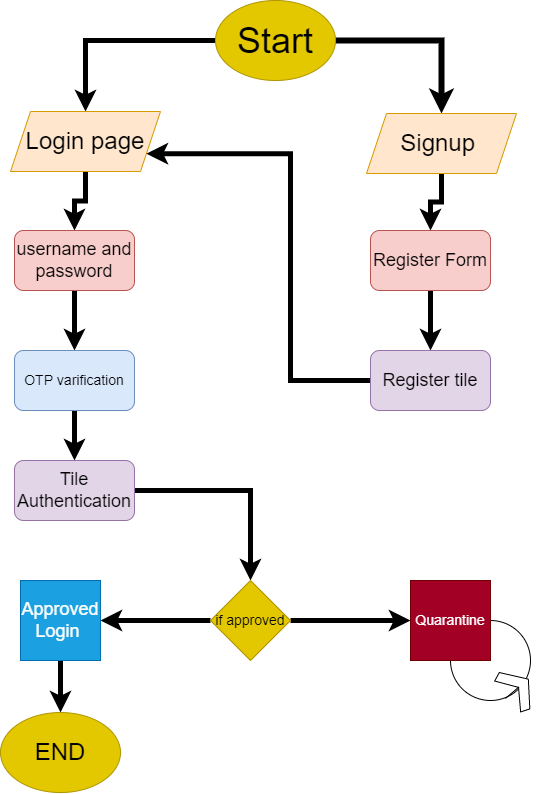

The diagram above was exported from draw.io. Its source (the exported page's mxGraphModel, read from the mxfile embedded in the PNG):
<mxGraphModel dx="1730" dy="852" grid="1" gridSize="10" guides="1" tooltips="1" connect="1" arrows="1" fold="1" page="1" pageScale="1" pageWidth="850" pageHeight="1100" math="0" shadow="0">
  <root>
    <mxCell id="0" />
    <mxCell id="1" parent="0" />
    <mxCell id="pc1W3kbfDTC57e20HCVE-14" style="edgeStyle=orthogonalEdgeStyle;rounded=0;orthogonalLoop=1;jettySize=auto;html=1;exitX=0;exitY=0.5;exitDx=0;exitDy=0;strokeWidth=5;" edge="1" parent="1" source="pc1W3kbfDTC57e20HCVE-1" target="pc1W3kbfDTC57e20HCVE-2">
      <mxGeometry relative="1" as="geometry" />
    </mxCell>
    <mxCell id="pc1W3kbfDTC57e20HCVE-15" style="edgeStyle=orthogonalEdgeStyle;rounded=0;orthogonalLoop=1;jettySize=auto;html=1;exitX=1;exitY=0.5;exitDx=0;exitDy=0;strokeWidth=6;" edge="1" parent="1" source="pc1W3kbfDTC57e20HCVE-1" target="pc1W3kbfDTC57e20HCVE-3">
      <mxGeometry relative="1" as="geometry" />
    </mxCell>
    <object label="&lt;font style=&quot;font-size: 36px;&quot;&gt;Start&lt;/font&gt;" start="" id="pc1W3kbfDTC57e20HCVE-1">
      <mxCell style="ellipse;whiteSpace=wrap;html=1;fillColor=#e3c800;fontColor=#000000;strokeColor=#B09500;" vertex="1" parent="1">
        <mxGeometry x="365" y="10" width="120" height="80" as="geometry" />
      </mxCell>
    </object>
    <mxCell id="pc1W3kbfDTC57e20HCVE-16" value="" style="edgeStyle=orthogonalEdgeStyle;rounded=0;orthogonalLoop=1;jettySize=auto;html=1;strokeWidth=5;" edge="1" parent="1" source="pc1W3kbfDTC57e20HCVE-2" target="pc1W3kbfDTC57e20HCVE-6">
      <mxGeometry relative="1" as="geometry" />
    </mxCell>
    <mxCell id="pc1W3kbfDTC57e20HCVE-2" value="&lt;font style=&quot;&quot;&gt;&lt;font style=&quot;font-size: 24px;&quot;&gt;Login page&lt;/font&gt;&lt;br&gt;&lt;/font&gt;" style="shape=parallelogram;perimeter=parallelogramPerimeter;whiteSpace=wrap;html=1;fixedSize=1;fillColor=#ffe6cc;strokeColor=#d79b00;" vertex="1" parent="1">
      <mxGeometry x="160" y="121" width="150" height="60" as="geometry" />
    </mxCell>
    <mxCell id="pc1W3kbfDTC57e20HCVE-19" value="" style="edgeStyle=orthogonalEdgeStyle;rounded=0;orthogonalLoop=1;jettySize=auto;html=1;strokeWidth=5;" edge="1" parent="1" source="pc1W3kbfDTC57e20HCVE-3" target="pc1W3kbfDTC57e20HCVE-4">
      <mxGeometry relative="1" as="geometry" />
    </mxCell>
    <mxCell id="pc1W3kbfDTC57e20HCVE-3" value="&lt;font style=&quot;font-size: 24px;&quot;&gt;Signup&amp;nbsp;&lt;/font&gt;" style="shape=parallelogram;perimeter=parallelogramPerimeter;whiteSpace=wrap;html=1;fixedSize=1;fillColor=#ffe6cc;strokeColor=#d79b00;" vertex="1" parent="1">
      <mxGeometry x="516" y="123" width="150" height="60" as="geometry" />
    </mxCell>
    <mxCell id="pc1W3kbfDTC57e20HCVE-20" value="" style="edgeStyle=orthogonalEdgeStyle;rounded=0;orthogonalLoop=1;jettySize=auto;html=1;strokeWidth=5;" edge="1" parent="1" source="pc1W3kbfDTC57e20HCVE-4" target="pc1W3kbfDTC57e20HCVE-5">
      <mxGeometry relative="1" as="geometry" />
    </mxCell>
    <mxCell id="pc1W3kbfDTC57e20HCVE-4" value="&lt;font style=&quot;font-size: 18px;&quot;&gt;Register Form&lt;/font&gt;" style="rounded=1;whiteSpace=wrap;html=1;fillColor=#f8cecc;strokeColor=#b85450;" vertex="1" parent="1">
      <mxGeometry x="520" y="240" width="120" height="60" as="geometry" />
    </mxCell>
    <mxCell id="pc1W3kbfDTC57e20HCVE-21" style="edgeStyle=orthogonalEdgeStyle;rounded=0;orthogonalLoop=1;jettySize=auto;html=1;entryX=1;entryY=0.75;entryDx=0;entryDy=0;strokeWidth=5;" edge="1" parent="1" source="pc1W3kbfDTC57e20HCVE-5" target="pc1W3kbfDTC57e20HCVE-2">
      <mxGeometry relative="1" as="geometry">
        <Array as="points">
          <mxPoint x="440" y="390" />
          <mxPoint x="440" y="163" />
        </Array>
      </mxGeometry>
    </mxCell>
    <mxCell id="pc1W3kbfDTC57e20HCVE-5" value="&lt;font style=&quot;font-size: 18px;&quot;&gt;Register tile&lt;/font&gt;" style="rounded=1;whiteSpace=wrap;html=1;fillColor=#e1d5e7;strokeColor=#9673a6;" vertex="1" parent="1">
      <mxGeometry x="520" y="360" width="120" height="60" as="geometry" />
    </mxCell>
    <mxCell id="pc1W3kbfDTC57e20HCVE-17" value="" style="edgeStyle=orthogonalEdgeStyle;rounded=0;orthogonalLoop=1;jettySize=auto;html=1;strokeWidth=5;" edge="1" parent="1" source="pc1W3kbfDTC57e20HCVE-6" target="pc1W3kbfDTC57e20HCVE-7">
      <mxGeometry relative="1" as="geometry" />
    </mxCell>
    <mxCell id="pc1W3kbfDTC57e20HCVE-6" value="&lt;font style=&quot;font-size: 18px;&quot;&gt;username and password&lt;/font&gt;" style="rounded=1;whiteSpace=wrap;html=1;fillColor=#f8cecc;strokeColor=#b85450;" vertex="1" parent="1">
      <mxGeometry x="164" y="240" width="120" height="60" as="geometry" />
    </mxCell>
    <mxCell id="pc1W3kbfDTC57e20HCVE-18" value="" style="edgeStyle=orthogonalEdgeStyle;rounded=0;orthogonalLoop=1;jettySize=auto;html=1;strokeWidth=5;" edge="1" parent="1" source="pc1W3kbfDTC57e20HCVE-7" target="pc1W3kbfDTC57e20HCVE-8">
      <mxGeometry relative="1" as="geometry" />
    </mxCell>
    <mxCell id="pc1W3kbfDTC57e20HCVE-7" value="&lt;font style=&quot;font-size: 14px;&quot;&gt;OTP varification&lt;/font&gt;" style="rounded=1;whiteSpace=wrap;html=1;fillColor=#dae8fc;strokeColor=#6c8ebf;" vertex="1" parent="1">
      <mxGeometry x="164" y="360" width="120" height="60" as="geometry" />
    </mxCell>
    <mxCell id="pc1W3kbfDTC57e20HCVE-23" style="edgeStyle=orthogonalEdgeStyle;rounded=0;orthogonalLoop=1;jettySize=auto;html=1;entryX=0.5;entryY=0;entryDx=0;entryDy=0;strokeWidth=5;" edge="1" parent="1" source="pc1W3kbfDTC57e20HCVE-8" target="pc1W3kbfDTC57e20HCVE-9">
      <mxGeometry relative="1" as="geometry" />
    </mxCell>
    <mxCell id="pc1W3kbfDTC57e20HCVE-8" value="&lt;span style=&quot;font-size: 18px;&quot;&gt;Tile Authentication&lt;/span&gt;" style="rounded=1;whiteSpace=wrap;html=1;fillColor=#e1d5e7;strokeColor=#9673a6;" vertex="1" parent="1">
      <mxGeometry x="164" y="470" width="120" height="60" as="geometry" />
    </mxCell>
    <mxCell id="pc1W3kbfDTC57e20HCVE-24" style="edgeStyle=orthogonalEdgeStyle;rounded=0;orthogonalLoop=1;jettySize=auto;html=1;entryX=1;entryY=0.5;entryDx=0;entryDy=0;strokeWidth=5;" edge="1" parent="1" source="pc1W3kbfDTC57e20HCVE-9" target="pc1W3kbfDTC57e20HCVE-10">
      <mxGeometry relative="1" as="geometry" />
    </mxCell>
    <mxCell id="pc1W3kbfDTC57e20HCVE-25" style="edgeStyle=orthogonalEdgeStyle;rounded=0;orthogonalLoop=1;jettySize=auto;html=1;exitX=1;exitY=0.5;exitDx=0;exitDy=0;entryX=0;entryY=0.5;entryDx=0;entryDy=0;strokeWidth=5;" edge="1" parent="1" source="pc1W3kbfDTC57e20HCVE-9" target="pc1W3kbfDTC57e20HCVE-11">
      <mxGeometry relative="1" as="geometry" />
    </mxCell>
    <mxCell id="pc1W3kbfDTC57e20HCVE-9" value="&lt;font style=&quot;font-size: 14px;&quot;&gt;if approved&lt;/font&gt;" style="rhombus;whiteSpace=wrap;html=1;fillColor=#e3c800;strokeColor=#B09500;fontColor=#000000;" vertex="1" parent="1">
      <mxGeometry x="360" y="590" width="80" height="80" as="geometry" />
    </mxCell>
    <mxCell id="pc1W3kbfDTC57e20HCVE-31" style="edgeStyle=orthogonalEdgeStyle;rounded=0;orthogonalLoop=1;jettySize=auto;html=1;strokeWidth=5;" edge="1" parent="1" source="pc1W3kbfDTC57e20HCVE-10" target="pc1W3kbfDTC57e20HCVE-12">
      <mxGeometry relative="1" as="geometry" />
    </mxCell>
    <mxCell id="pc1W3kbfDTC57e20HCVE-10" value="&lt;font style=&quot;font-size: 18px;&quot;&gt;Approved Login&amp;nbsp;&lt;/font&gt;" style="whiteSpace=wrap;html=1;aspect=fixed;fillColor=#1ba1e2;fontColor=#ffffff;strokeColor=#006EAF;" vertex="1" parent="1">
      <mxGeometry x="170" y="590" width="80" height="80" as="geometry" />
    </mxCell>
    <mxCell id="pc1W3kbfDTC57e20HCVE-12" value="&lt;font style=&quot;font-size: 24px;&quot;&gt;END&lt;/font&gt;" style="ellipse;whiteSpace=wrap;html=1;fillColor=#e3c800;fontColor=#000000;strokeColor=#B09500;" vertex="1" parent="1">
      <mxGeometry x="150" y="722.04" width="120" height="80" as="geometry" />
    </mxCell>
    <mxCell id="pc1W3kbfDTC57e20HCVE-28" value="" style="ellipse;whiteSpace=wrap;html=1;aspect=fixed;" vertex="1" parent="1">
      <mxGeometry x="600" y="630" width="80" height="80" as="geometry" />
    </mxCell>
    <mxCell id="pc1W3kbfDTC57e20HCVE-11" value="&lt;font style=&quot;font-size: 14px;&quot;&gt;Quarantine&lt;/font&gt;" style="whiteSpace=wrap;html=1;aspect=fixed;fillColor=#a20025;fontColor=#ffffff;strokeColor=#6F0000;" vertex="1" parent="1">
      <mxGeometry x="560" y="590" width="80" height="80" as="geometry" />
    </mxCell>
    <mxCell id="pc1W3kbfDTC57e20HCVE-30" value="" style="html=1;shadow=0;dashed=0;align=center;verticalAlign=middle;shape=mxgraph.arrows2.sharpArrow2;dy1=1;dx1=12.81;dx2=18;dy3=0.15;dx3=27;notch=0;rotation=-40;" vertex="1" parent="1">
      <mxGeometry x="651.35" y="674.54" width="30" height="47.5" as="geometry" />
    </mxCell>
  </root>
</mxGraphModel>